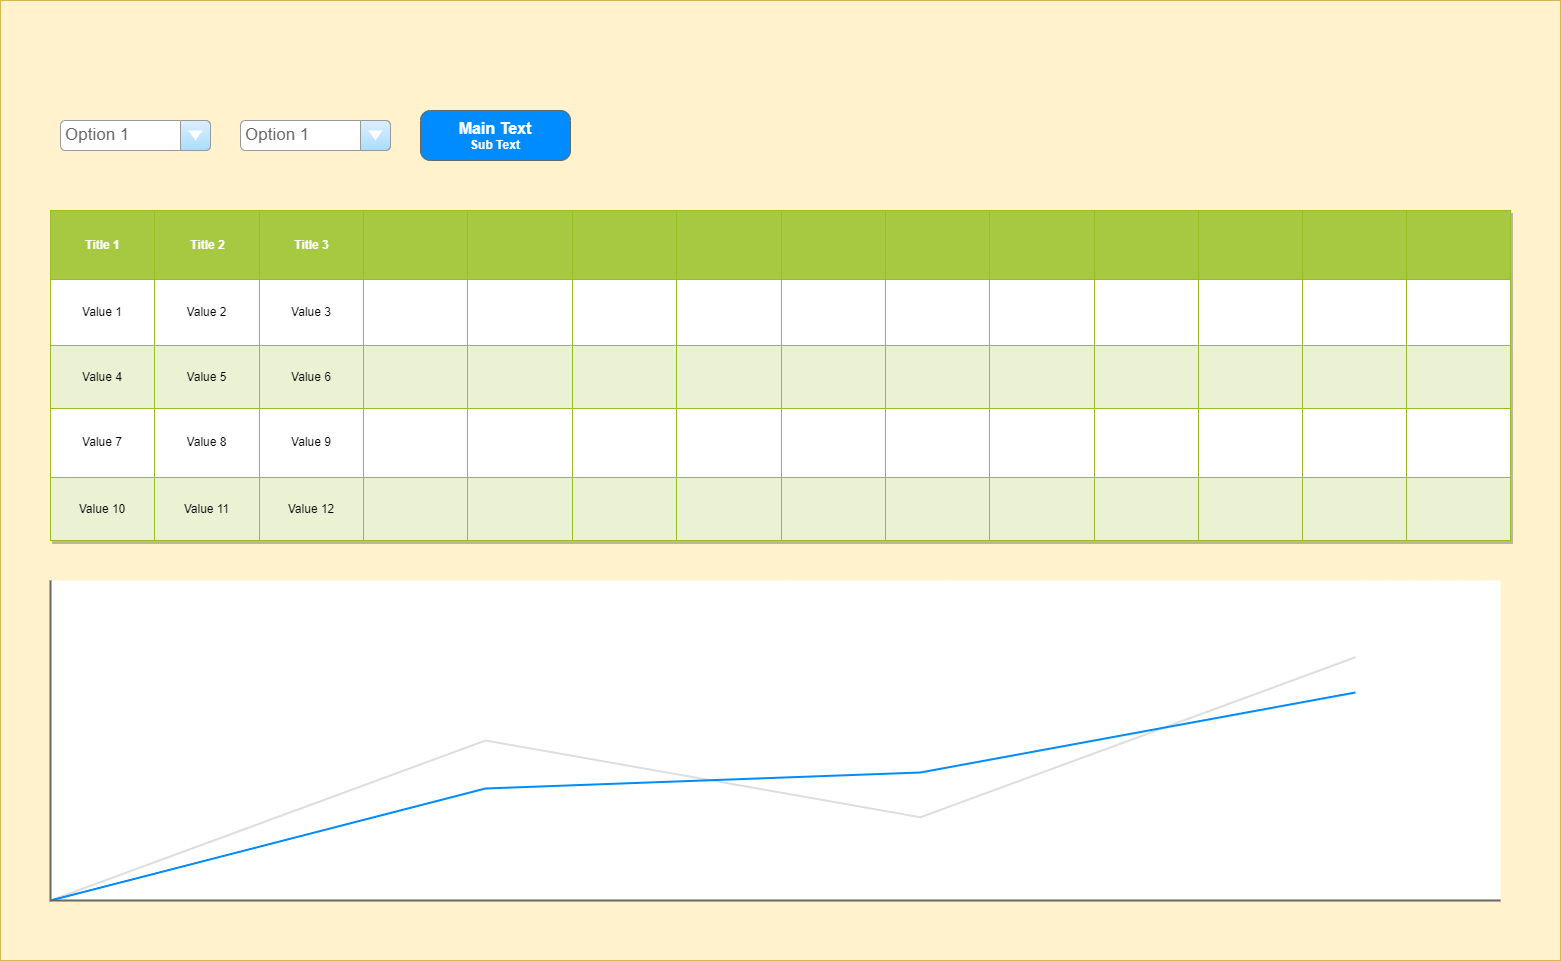

The diagram above was exported from draw.io. Its source (the exported page's mxGraphModel, read from the mxfile embedded in the PNG):
<mxGraphModel dx="1789" dy="1396" grid="1" gridSize="10" guides="1" tooltips="1" connect="1" arrows="1" fold="1" page="1" pageScale="1" pageWidth="1654" pageHeight="1169" math="0" shadow="0">
  <root>
    <mxCell id="0" />
    <mxCell id="1" parent="0" />
    <mxCell id="2" value="" style="rounded=0;whiteSpace=wrap;html=1;fillColor=#fff2cc;strokeColor=#d6b656;" vertex="1" parent="1">
      <mxGeometry x="40" y="40" width="1560" height="960" as="geometry" />
    </mxCell>
    <mxCell id="3" value="Assets" style="childLayout=tableLayout;recursiveResize=0;strokeColor=#98bf21;fillColor=#A7C942;shadow=1;" vertex="1" parent="1">
      <mxGeometry x="90" y="250" width="1460" height="330" as="geometry" />
    </mxCell>
    <mxCell id="4" style="shape=tableRow;horizontal=0;startSize=0;swimlaneHead=0;swimlaneBody=0;top=0;left=0;bottom=0;right=0;dropTarget=0;collapsible=0;recursiveResize=0;expand=0;fontStyle=0;strokeColor=inherit;fillColor=#ffffff;" vertex="1" parent="3">
      <mxGeometry width="1460" height="69" as="geometry" />
    </mxCell>
    <mxCell id="5" value="Title 1" style="connectable=0;recursiveResize=0;strokeColor=inherit;fillColor=#A7C942;align=center;fontStyle=1;fontColor=#FFFFFF;html=1;" vertex="1" parent="4">
      <mxGeometry width="104" height="69" as="geometry">
        <mxRectangle width="104" height="69" as="alternateBounds" />
      </mxGeometry>
    </mxCell>
    <mxCell id="6" value="Title 2" style="connectable=0;recursiveResize=0;strokeColor=inherit;fillColor=#A7C942;align=center;fontStyle=1;fontColor=#FFFFFF;html=1;" vertex="1" parent="4">
      <mxGeometry x="104" width="105" height="69" as="geometry">
        <mxRectangle width="105" height="69" as="alternateBounds" />
      </mxGeometry>
    </mxCell>
    <mxCell id="7" value="Title 3" style="connectable=0;recursiveResize=0;strokeColor=inherit;fillColor=#A7C942;align=center;fontStyle=1;fontColor=#FFFFFF;html=1;" vertex="1" parent="4">
      <mxGeometry x="209" width="104" height="69" as="geometry">
        <mxRectangle width="104" height="69" as="alternateBounds" />
      </mxGeometry>
    </mxCell>
    <mxCell id="39" style="connectable=0;recursiveResize=0;strokeColor=inherit;fillColor=#A7C942;align=center;fontStyle=1;fontColor=#FFFFFF;html=1;" vertex="1" parent="4">
      <mxGeometry x="313" width="104" height="69" as="geometry">
        <mxRectangle width="104" height="69" as="alternateBounds" />
      </mxGeometry>
    </mxCell>
    <mxCell id="44" style="connectable=0;recursiveResize=0;strokeColor=inherit;fillColor=#A7C942;align=center;fontStyle=1;fontColor=#FFFFFF;html=1;" vertex="1" parent="4">
      <mxGeometry x="417" width="105" height="69" as="geometry">
        <mxRectangle width="105" height="69" as="alternateBounds" />
      </mxGeometry>
    </mxCell>
    <mxCell id="49" style="connectable=0;recursiveResize=0;strokeColor=inherit;fillColor=#A7C942;align=center;fontStyle=1;fontColor=#FFFFFF;html=1;" vertex="1" parent="4">
      <mxGeometry x="522" width="104" height="69" as="geometry">
        <mxRectangle width="104" height="69" as="alternateBounds" />
      </mxGeometry>
    </mxCell>
    <mxCell id="54" style="connectable=0;recursiveResize=0;strokeColor=inherit;fillColor=#A7C942;align=center;fontStyle=1;fontColor=#FFFFFF;html=1;" vertex="1" parent="4">
      <mxGeometry x="626" width="105" height="69" as="geometry">
        <mxRectangle width="105" height="69" as="alternateBounds" />
      </mxGeometry>
    </mxCell>
    <mxCell id="34" style="connectable=0;recursiveResize=0;strokeColor=inherit;fillColor=#A7C942;align=center;fontStyle=1;fontColor=#FFFFFF;html=1;" vertex="1" parent="4">
      <mxGeometry x="731" width="104" height="69" as="geometry">
        <mxRectangle width="104" height="69" as="alternateBounds" />
      </mxGeometry>
    </mxCell>
    <mxCell id="74" style="connectable=0;recursiveResize=0;strokeColor=inherit;fillColor=#A7C942;align=center;fontStyle=1;fontColor=#FFFFFF;html=1;" vertex="1" parent="4">
      <mxGeometry x="835" width="104" height="69" as="geometry">
        <mxRectangle width="104" height="69" as="alternateBounds" />
      </mxGeometry>
    </mxCell>
    <mxCell id="69" style="connectable=0;recursiveResize=0;strokeColor=inherit;fillColor=#A7C942;align=center;fontStyle=1;fontColor=#FFFFFF;html=1;" vertex="1" parent="4">
      <mxGeometry x="939" width="105" height="69" as="geometry">
        <mxRectangle width="105" height="69" as="alternateBounds" />
      </mxGeometry>
    </mxCell>
    <mxCell id="64" style="connectable=0;recursiveResize=0;strokeColor=inherit;fillColor=#A7C942;align=center;fontStyle=1;fontColor=#FFFFFF;html=1;" vertex="1" parent="4">
      <mxGeometry x="1044" width="104" height="69" as="geometry">
        <mxRectangle width="104" height="69" as="alternateBounds" />
      </mxGeometry>
    </mxCell>
    <mxCell id="59" style="connectable=0;recursiveResize=0;strokeColor=inherit;fillColor=#A7C942;align=center;fontStyle=1;fontColor=#FFFFFF;html=1;" vertex="1" parent="4">
      <mxGeometry x="1148" width="104" height="69" as="geometry">
        <mxRectangle width="104" height="69" as="alternateBounds" />
      </mxGeometry>
    </mxCell>
    <mxCell id="29" style="connectable=0;recursiveResize=0;strokeColor=inherit;fillColor=#A7C942;align=center;fontStyle=1;fontColor=#FFFFFF;html=1;" vertex="1" parent="4">
      <mxGeometry x="1252" width="104" height="69" as="geometry">
        <mxRectangle width="104" height="69" as="alternateBounds" />
      </mxGeometry>
    </mxCell>
    <mxCell id="24" style="connectable=0;recursiveResize=0;strokeColor=inherit;fillColor=#A7C942;align=center;fontStyle=1;fontColor=#FFFFFF;html=1;" vertex="1" parent="4">
      <mxGeometry x="1356" width="104" height="69" as="geometry">
        <mxRectangle width="104" height="69" as="alternateBounds" />
      </mxGeometry>
    </mxCell>
    <mxCell id="8" value="" style="shape=tableRow;horizontal=0;startSize=0;swimlaneHead=0;swimlaneBody=0;top=0;left=0;bottom=0;right=0;dropTarget=0;collapsible=0;recursiveResize=0;expand=0;fontStyle=0;strokeColor=inherit;fillColor=#ffffff;" vertex="1" parent="3">
      <mxGeometry y="69" width="1460" height="66" as="geometry" />
    </mxCell>
    <mxCell id="9" value="Value 1" style="connectable=0;recursiveResize=0;strokeColor=inherit;fillColor=inherit;align=center;whiteSpace=wrap;html=1;" vertex="1" parent="8">
      <mxGeometry width="104" height="66" as="geometry">
        <mxRectangle width="104" height="66" as="alternateBounds" />
      </mxGeometry>
    </mxCell>
    <mxCell id="10" value="Value 2" style="connectable=0;recursiveResize=0;strokeColor=inherit;fillColor=inherit;align=center;whiteSpace=wrap;html=1;" vertex="1" parent="8">
      <mxGeometry x="104" width="105" height="66" as="geometry">
        <mxRectangle width="105" height="66" as="alternateBounds" />
      </mxGeometry>
    </mxCell>
    <mxCell id="11" value="Value 3" style="connectable=0;recursiveResize=0;strokeColor=inherit;fillColor=inherit;align=center;whiteSpace=wrap;html=1;" vertex="1" parent="8">
      <mxGeometry x="209" width="104" height="66" as="geometry">
        <mxRectangle width="104" height="66" as="alternateBounds" />
      </mxGeometry>
    </mxCell>
    <mxCell id="40" style="connectable=0;recursiveResize=0;strokeColor=inherit;fillColor=inherit;align=center;whiteSpace=wrap;html=1;" vertex="1" parent="8">
      <mxGeometry x="313" width="104" height="66" as="geometry">
        <mxRectangle width="104" height="66" as="alternateBounds" />
      </mxGeometry>
    </mxCell>
    <mxCell id="45" style="connectable=0;recursiveResize=0;strokeColor=inherit;fillColor=inherit;align=center;whiteSpace=wrap;html=1;" vertex="1" parent="8">
      <mxGeometry x="417" width="105" height="66" as="geometry">
        <mxRectangle width="105" height="66" as="alternateBounds" />
      </mxGeometry>
    </mxCell>
    <mxCell id="50" style="connectable=0;recursiveResize=0;strokeColor=inherit;fillColor=inherit;align=center;whiteSpace=wrap;html=1;" vertex="1" parent="8">
      <mxGeometry x="522" width="104" height="66" as="geometry">
        <mxRectangle width="104" height="66" as="alternateBounds" />
      </mxGeometry>
    </mxCell>
    <mxCell id="55" style="connectable=0;recursiveResize=0;strokeColor=inherit;fillColor=inherit;align=center;whiteSpace=wrap;html=1;" vertex="1" parent="8">
      <mxGeometry x="626" width="105" height="66" as="geometry">
        <mxRectangle width="105" height="66" as="alternateBounds" />
      </mxGeometry>
    </mxCell>
    <mxCell id="35" style="connectable=0;recursiveResize=0;strokeColor=inherit;fillColor=inherit;align=center;whiteSpace=wrap;html=1;" vertex="1" parent="8">
      <mxGeometry x="731" width="104" height="66" as="geometry">
        <mxRectangle width="104" height="66" as="alternateBounds" />
      </mxGeometry>
    </mxCell>
    <mxCell id="75" style="connectable=0;recursiveResize=0;strokeColor=inherit;fillColor=inherit;align=center;whiteSpace=wrap;html=1;" vertex="1" parent="8">
      <mxGeometry x="835" width="104" height="66" as="geometry">
        <mxRectangle width="104" height="66" as="alternateBounds" />
      </mxGeometry>
    </mxCell>
    <mxCell id="70" style="connectable=0;recursiveResize=0;strokeColor=inherit;fillColor=inherit;align=center;whiteSpace=wrap;html=1;" vertex="1" parent="8">
      <mxGeometry x="939" width="105" height="66" as="geometry">
        <mxRectangle width="105" height="66" as="alternateBounds" />
      </mxGeometry>
    </mxCell>
    <mxCell id="65" style="connectable=0;recursiveResize=0;strokeColor=inherit;fillColor=inherit;align=center;whiteSpace=wrap;html=1;" vertex="1" parent="8">
      <mxGeometry x="1044" width="104" height="66" as="geometry">
        <mxRectangle width="104" height="66" as="alternateBounds" />
      </mxGeometry>
    </mxCell>
    <mxCell id="60" style="connectable=0;recursiveResize=0;strokeColor=inherit;fillColor=inherit;align=center;whiteSpace=wrap;html=1;" vertex="1" parent="8">
      <mxGeometry x="1148" width="104" height="66" as="geometry">
        <mxRectangle width="104" height="66" as="alternateBounds" />
      </mxGeometry>
    </mxCell>
    <mxCell id="30" style="connectable=0;recursiveResize=0;strokeColor=inherit;fillColor=inherit;align=center;whiteSpace=wrap;html=1;" vertex="1" parent="8">
      <mxGeometry x="1252" width="104" height="66" as="geometry">
        <mxRectangle width="104" height="66" as="alternateBounds" />
      </mxGeometry>
    </mxCell>
    <mxCell id="25" style="connectable=0;recursiveResize=0;strokeColor=inherit;fillColor=inherit;align=center;whiteSpace=wrap;html=1;" vertex="1" parent="8">
      <mxGeometry x="1356" width="104" height="66" as="geometry">
        <mxRectangle width="104" height="66" as="alternateBounds" />
      </mxGeometry>
    </mxCell>
    <mxCell id="12" value="" style="shape=tableRow;horizontal=0;startSize=0;swimlaneHead=0;swimlaneBody=0;top=0;left=0;bottom=0;right=0;dropTarget=0;collapsible=0;recursiveResize=0;expand=0;fontStyle=1;strokeColor=inherit;fillColor=#EAF2D3;" vertex="1" parent="3">
      <mxGeometry y="135" width="1460" height="63" as="geometry" />
    </mxCell>
    <mxCell id="13" value="Value 4" style="connectable=0;recursiveResize=0;strokeColor=inherit;fillColor=inherit;whiteSpace=wrap;html=1;" vertex="1" parent="12">
      <mxGeometry width="104" height="63" as="geometry">
        <mxRectangle width="104" height="63" as="alternateBounds" />
      </mxGeometry>
    </mxCell>
    <mxCell id="14" value="Value 5" style="connectable=0;recursiveResize=0;strokeColor=inherit;fillColor=inherit;whiteSpace=wrap;html=1;" vertex="1" parent="12">
      <mxGeometry x="104" width="105" height="63" as="geometry">
        <mxRectangle width="105" height="63" as="alternateBounds" />
      </mxGeometry>
    </mxCell>
    <mxCell id="15" value="Value 6" style="connectable=0;recursiveResize=0;strokeColor=inherit;fillColor=inherit;whiteSpace=wrap;html=1;" vertex="1" parent="12">
      <mxGeometry x="209" width="104" height="63" as="geometry">
        <mxRectangle width="104" height="63" as="alternateBounds" />
      </mxGeometry>
    </mxCell>
    <mxCell id="41" style="connectable=0;recursiveResize=0;strokeColor=inherit;fillColor=inherit;whiteSpace=wrap;html=1;" vertex="1" parent="12">
      <mxGeometry x="313" width="104" height="63" as="geometry">
        <mxRectangle width="104" height="63" as="alternateBounds" />
      </mxGeometry>
    </mxCell>
    <mxCell id="46" style="connectable=0;recursiveResize=0;strokeColor=inherit;fillColor=inherit;whiteSpace=wrap;html=1;" vertex="1" parent="12">
      <mxGeometry x="417" width="105" height="63" as="geometry">
        <mxRectangle width="105" height="63" as="alternateBounds" />
      </mxGeometry>
    </mxCell>
    <mxCell id="51" style="connectable=0;recursiveResize=0;strokeColor=inherit;fillColor=inherit;whiteSpace=wrap;html=1;" vertex="1" parent="12">
      <mxGeometry x="522" width="104" height="63" as="geometry">
        <mxRectangle width="104" height="63" as="alternateBounds" />
      </mxGeometry>
    </mxCell>
    <mxCell id="56" style="connectable=0;recursiveResize=0;strokeColor=inherit;fillColor=inherit;whiteSpace=wrap;html=1;" vertex="1" parent="12">
      <mxGeometry x="626" width="105" height="63" as="geometry">
        <mxRectangle width="105" height="63" as="alternateBounds" />
      </mxGeometry>
    </mxCell>
    <mxCell id="36" style="connectable=0;recursiveResize=0;strokeColor=inherit;fillColor=inherit;whiteSpace=wrap;html=1;" vertex="1" parent="12">
      <mxGeometry x="731" width="104" height="63" as="geometry">
        <mxRectangle width="104" height="63" as="alternateBounds" />
      </mxGeometry>
    </mxCell>
    <mxCell id="76" style="connectable=0;recursiveResize=0;strokeColor=inherit;fillColor=inherit;whiteSpace=wrap;html=1;" vertex="1" parent="12">
      <mxGeometry x="835" width="104" height="63" as="geometry">
        <mxRectangle width="104" height="63" as="alternateBounds" />
      </mxGeometry>
    </mxCell>
    <mxCell id="71" style="connectable=0;recursiveResize=0;strokeColor=inherit;fillColor=inherit;whiteSpace=wrap;html=1;" vertex="1" parent="12">
      <mxGeometry x="939" width="105" height="63" as="geometry">
        <mxRectangle width="105" height="63" as="alternateBounds" />
      </mxGeometry>
    </mxCell>
    <mxCell id="66" style="connectable=0;recursiveResize=0;strokeColor=inherit;fillColor=inherit;whiteSpace=wrap;html=1;" vertex="1" parent="12">
      <mxGeometry x="1044" width="104" height="63" as="geometry">
        <mxRectangle width="104" height="63" as="alternateBounds" />
      </mxGeometry>
    </mxCell>
    <mxCell id="61" style="connectable=0;recursiveResize=0;strokeColor=inherit;fillColor=inherit;whiteSpace=wrap;html=1;" vertex="1" parent="12">
      <mxGeometry x="1148" width="104" height="63" as="geometry">
        <mxRectangle width="104" height="63" as="alternateBounds" />
      </mxGeometry>
    </mxCell>
    <mxCell id="31" style="connectable=0;recursiveResize=0;strokeColor=inherit;fillColor=inherit;whiteSpace=wrap;html=1;" vertex="1" parent="12">
      <mxGeometry x="1252" width="104" height="63" as="geometry">
        <mxRectangle width="104" height="63" as="alternateBounds" />
      </mxGeometry>
    </mxCell>
    <mxCell id="26" style="connectable=0;recursiveResize=0;strokeColor=inherit;fillColor=inherit;whiteSpace=wrap;html=1;" vertex="1" parent="12">
      <mxGeometry x="1356" width="104" height="63" as="geometry">
        <mxRectangle width="104" height="63" as="alternateBounds" />
      </mxGeometry>
    </mxCell>
    <mxCell id="16" value="" style="shape=tableRow;horizontal=0;startSize=0;swimlaneHead=0;swimlaneBody=0;top=0;left=0;bottom=0;right=0;dropTarget=0;collapsible=0;recursiveResize=0;expand=0;fontStyle=0;strokeColor=inherit;fillColor=#ffffff;" vertex="1" parent="3">
      <mxGeometry y="198" width="1460" height="69" as="geometry" />
    </mxCell>
    <mxCell id="17" value="Value 7" style="connectable=0;recursiveResize=0;strokeColor=inherit;fillColor=inherit;fontStyle=0;align=center;whiteSpace=wrap;html=1;" vertex="1" parent="16">
      <mxGeometry width="104" height="69" as="geometry">
        <mxRectangle width="104" height="69" as="alternateBounds" />
      </mxGeometry>
    </mxCell>
    <mxCell id="18" value="Value 8" style="connectable=0;recursiveResize=0;strokeColor=inherit;fillColor=inherit;fontStyle=0;align=center;whiteSpace=wrap;html=1;" vertex="1" parent="16">
      <mxGeometry x="104" width="105" height="69" as="geometry">
        <mxRectangle width="105" height="69" as="alternateBounds" />
      </mxGeometry>
    </mxCell>
    <mxCell id="19" value="Value 9" style="connectable=0;recursiveResize=0;strokeColor=inherit;fillColor=inherit;fontStyle=0;align=center;whiteSpace=wrap;html=1;" vertex="1" parent="16">
      <mxGeometry x="209" width="104" height="69" as="geometry">
        <mxRectangle width="104" height="69" as="alternateBounds" />
      </mxGeometry>
    </mxCell>
    <mxCell id="42" style="connectable=0;recursiveResize=0;strokeColor=inherit;fillColor=inherit;fontStyle=0;align=center;whiteSpace=wrap;html=1;" vertex="1" parent="16">
      <mxGeometry x="313" width="104" height="69" as="geometry">
        <mxRectangle width="104" height="69" as="alternateBounds" />
      </mxGeometry>
    </mxCell>
    <mxCell id="47" style="connectable=0;recursiveResize=0;strokeColor=inherit;fillColor=inherit;fontStyle=0;align=center;whiteSpace=wrap;html=1;" vertex="1" parent="16">
      <mxGeometry x="417" width="105" height="69" as="geometry">
        <mxRectangle width="105" height="69" as="alternateBounds" />
      </mxGeometry>
    </mxCell>
    <mxCell id="52" style="connectable=0;recursiveResize=0;strokeColor=inherit;fillColor=inherit;fontStyle=0;align=center;whiteSpace=wrap;html=1;" vertex="1" parent="16">
      <mxGeometry x="522" width="104" height="69" as="geometry">
        <mxRectangle width="104" height="69" as="alternateBounds" />
      </mxGeometry>
    </mxCell>
    <mxCell id="57" style="connectable=0;recursiveResize=0;strokeColor=inherit;fillColor=inherit;fontStyle=0;align=center;whiteSpace=wrap;html=1;" vertex="1" parent="16">
      <mxGeometry x="626" width="105" height="69" as="geometry">
        <mxRectangle width="105" height="69" as="alternateBounds" />
      </mxGeometry>
    </mxCell>
    <mxCell id="37" style="connectable=0;recursiveResize=0;strokeColor=inherit;fillColor=inherit;fontStyle=0;align=center;whiteSpace=wrap;html=1;" vertex="1" parent="16">
      <mxGeometry x="731" width="104" height="69" as="geometry">
        <mxRectangle width="104" height="69" as="alternateBounds" />
      </mxGeometry>
    </mxCell>
    <mxCell id="77" style="connectable=0;recursiveResize=0;strokeColor=inherit;fillColor=inherit;fontStyle=0;align=center;whiteSpace=wrap;html=1;" vertex="1" parent="16">
      <mxGeometry x="835" width="104" height="69" as="geometry">
        <mxRectangle width="104" height="69" as="alternateBounds" />
      </mxGeometry>
    </mxCell>
    <mxCell id="72" style="connectable=0;recursiveResize=0;strokeColor=inherit;fillColor=inherit;fontStyle=0;align=center;whiteSpace=wrap;html=1;" vertex="1" parent="16">
      <mxGeometry x="939" width="105" height="69" as="geometry">
        <mxRectangle width="105" height="69" as="alternateBounds" />
      </mxGeometry>
    </mxCell>
    <mxCell id="67" style="connectable=0;recursiveResize=0;strokeColor=inherit;fillColor=inherit;fontStyle=0;align=center;whiteSpace=wrap;html=1;" vertex="1" parent="16">
      <mxGeometry x="1044" width="104" height="69" as="geometry">
        <mxRectangle width="104" height="69" as="alternateBounds" />
      </mxGeometry>
    </mxCell>
    <mxCell id="62" style="connectable=0;recursiveResize=0;strokeColor=inherit;fillColor=inherit;fontStyle=0;align=center;whiteSpace=wrap;html=1;" vertex="1" parent="16">
      <mxGeometry x="1148" width="104" height="69" as="geometry">
        <mxRectangle width="104" height="69" as="alternateBounds" />
      </mxGeometry>
    </mxCell>
    <mxCell id="32" style="connectable=0;recursiveResize=0;strokeColor=inherit;fillColor=inherit;fontStyle=0;align=center;whiteSpace=wrap;html=1;" vertex="1" parent="16">
      <mxGeometry x="1252" width="104" height="69" as="geometry">
        <mxRectangle width="104" height="69" as="alternateBounds" />
      </mxGeometry>
    </mxCell>
    <mxCell id="27" style="connectable=0;recursiveResize=0;strokeColor=inherit;fillColor=inherit;fontStyle=0;align=center;whiteSpace=wrap;html=1;" vertex="1" parent="16">
      <mxGeometry x="1356" width="104" height="69" as="geometry">
        <mxRectangle width="104" height="69" as="alternateBounds" />
      </mxGeometry>
    </mxCell>
    <mxCell id="20" value="" style="shape=tableRow;horizontal=0;startSize=0;swimlaneHead=0;swimlaneBody=0;top=0;left=0;bottom=0;right=0;dropTarget=0;collapsible=0;recursiveResize=0;expand=0;fontStyle=1;strokeColor=inherit;fillColor=#EAF2D3;" vertex="1" parent="3">
      <mxGeometry y="267" width="1460" height="63" as="geometry" />
    </mxCell>
    <mxCell id="21" value="Value 10" style="connectable=0;recursiveResize=0;strokeColor=inherit;fillColor=inherit;whiteSpace=wrap;html=1;" vertex="1" parent="20">
      <mxGeometry width="104" height="63" as="geometry">
        <mxRectangle width="104" height="63" as="alternateBounds" />
      </mxGeometry>
    </mxCell>
    <mxCell id="22" value="Value 11" style="connectable=0;recursiveResize=0;strokeColor=inherit;fillColor=inherit;whiteSpace=wrap;html=1;" vertex="1" parent="20">
      <mxGeometry x="104" width="105" height="63" as="geometry">
        <mxRectangle width="105" height="63" as="alternateBounds" />
      </mxGeometry>
    </mxCell>
    <mxCell id="23" value="Value 12" style="connectable=0;recursiveResize=0;strokeColor=inherit;fillColor=inherit;whiteSpace=wrap;html=1;" vertex="1" parent="20">
      <mxGeometry x="209" width="104" height="63" as="geometry">
        <mxRectangle width="104" height="63" as="alternateBounds" />
      </mxGeometry>
    </mxCell>
    <mxCell id="43" style="connectable=0;recursiveResize=0;strokeColor=inherit;fillColor=inherit;whiteSpace=wrap;html=1;" vertex="1" parent="20">
      <mxGeometry x="313" width="104" height="63" as="geometry">
        <mxRectangle width="104" height="63" as="alternateBounds" />
      </mxGeometry>
    </mxCell>
    <mxCell id="48" style="connectable=0;recursiveResize=0;strokeColor=inherit;fillColor=inherit;whiteSpace=wrap;html=1;" vertex="1" parent="20">
      <mxGeometry x="417" width="105" height="63" as="geometry">
        <mxRectangle width="105" height="63" as="alternateBounds" />
      </mxGeometry>
    </mxCell>
    <mxCell id="53" style="connectable=0;recursiveResize=0;strokeColor=inherit;fillColor=inherit;whiteSpace=wrap;html=1;" vertex="1" parent="20">
      <mxGeometry x="522" width="104" height="63" as="geometry">
        <mxRectangle width="104" height="63" as="alternateBounds" />
      </mxGeometry>
    </mxCell>
    <mxCell id="58" style="connectable=0;recursiveResize=0;strokeColor=inherit;fillColor=inherit;whiteSpace=wrap;html=1;" vertex="1" parent="20">
      <mxGeometry x="626" width="105" height="63" as="geometry">
        <mxRectangle width="105" height="63" as="alternateBounds" />
      </mxGeometry>
    </mxCell>
    <mxCell id="38" style="connectable=0;recursiveResize=0;strokeColor=inherit;fillColor=inherit;whiteSpace=wrap;html=1;" vertex="1" parent="20">
      <mxGeometry x="731" width="104" height="63" as="geometry">
        <mxRectangle width="104" height="63" as="alternateBounds" />
      </mxGeometry>
    </mxCell>
    <mxCell id="78" style="connectable=0;recursiveResize=0;strokeColor=inherit;fillColor=inherit;whiteSpace=wrap;html=1;" vertex="1" parent="20">
      <mxGeometry x="835" width="104" height="63" as="geometry">
        <mxRectangle width="104" height="63" as="alternateBounds" />
      </mxGeometry>
    </mxCell>
    <mxCell id="73" style="connectable=0;recursiveResize=0;strokeColor=inherit;fillColor=inherit;whiteSpace=wrap;html=1;" vertex="1" parent="20">
      <mxGeometry x="939" width="105" height="63" as="geometry">
        <mxRectangle width="105" height="63" as="alternateBounds" />
      </mxGeometry>
    </mxCell>
    <mxCell id="68" style="connectable=0;recursiveResize=0;strokeColor=inherit;fillColor=inherit;whiteSpace=wrap;html=1;" vertex="1" parent="20">
      <mxGeometry x="1044" width="104" height="63" as="geometry">
        <mxRectangle width="104" height="63" as="alternateBounds" />
      </mxGeometry>
    </mxCell>
    <mxCell id="63" style="connectable=0;recursiveResize=0;strokeColor=inherit;fillColor=inherit;whiteSpace=wrap;html=1;" vertex="1" parent="20">
      <mxGeometry x="1148" width="104" height="63" as="geometry">
        <mxRectangle width="104" height="63" as="alternateBounds" />
      </mxGeometry>
    </mxCell>
    <mxCell id="33" style="connectable=0;recursiveResize=0;strokeColor=inherit;fillColor=inherit;whiteSpace=wrap;html=1;" vertex="1" parent="20">
      <mxGeometry x="1252" width="104" height="63" as="geometry">
        <mxRectangle width="104" height="63" as="alternateBounds" />
      </mxGeometry>
    </mxCell>
    <mxCell id="28" style="connectable=0;recursiveResize=0;strokeColor=inherit;fillColor=inherit;whiteSpace=wrap;html=1;" vertex="1" parent="20">
      <mxGeometry x="1356" width="104" height="63" as="geometry">
        <mxRectangle width="104" height="63" as="alternateBounds" />
      </mxGeometry>
    </mxCell>
    <mxCell id="79" value="Option 1" style="strokeWidth=1;shadow=0;dashed=0;align=center;html=1;shape=mxgraph.mockup.forms.comboBox;strokeColor=#999999;fillColor=#ddeeff;align=left;fillColor2=#aaddff;mainText=;fontColor=#666666;fontSize=17;spacingLeft=3;" vertex="1" parent="1">
      <mxGeometry x="100" y="160" width="150" height="30" as="geometry" />
    </mxCell>
    <mxCell id="80" value="Option 1" style="strokeWidth=1;shadow=0;dashed=0;align=center;html=1;shape=mxgraph.mockup.forms.comboBox;strokeColor=#999999;fillColor=#ddeeff;align=left;fillColor2=#aaddff;mainText=;fontColor=#666666;fontSize=17;spacingLeft=3;" vertex="1" parent="1">
      <mxGeometry x="280" y="160" width="150" height="30" as="geometry" />
    </mxCell>
    <mxCell id="81" value="" style="strokeWidth=1;shadow=0;dashed=0;align=center;html=1;shape=mxgraph.mockup.buttons.multiButton;fillColor=#008cff;strokeColor=#666666;mainText=;subText=;" vertex="1" parent="1">
      <mxGeometry x="460" y="150" width="150" height="50" as="geometry" />
    </mxCell>
    <mxCell id="82" value="Main Text" style="strokeWidth=1;shadow=0;dashed=0;align=center;html=1;shape=mxgraph.mockup.anchor;fontSize=16;fontColor=#ffffff;fontStyle=1;whiteSpace=wrap;" vertex="1" parent="81">
      <mxGeometry y="8" width="150" height="20" as="geometry" />
    </mxCell>
    <mxCell id="83" value="Sub Text" style="strokeWidth=1;shadow=0;dashed=0;align=center;html=1;shape=mxgraph.mockup.anchor;fontSize=12;fontColor=#ffffff;fontStyle=1;whiteSpace=wrap;" vertex="1" parent="81">
      <mxGeometry y="30" width="150" height="10" as="geometry" />
    </mxCell>
    <mxCell id="84" value="" style="verticalLabelPosition=bottom;shadow=0;dashed=0;align=center;html=1;verticalAlign=top;strokeWidth=1;shape=mxgraph.mockup.graphics.lineChart;strokeColor=none;strokeColor2=#666666;strokeColor3=#008cff;strokeColor4=#dddddd;" vertex="1" parent="1">
      <mxGeometry x="90" y="620" width="1450" height="320" as="geometry" />
    </mxCell>
  </root>
</mxGraphModel>